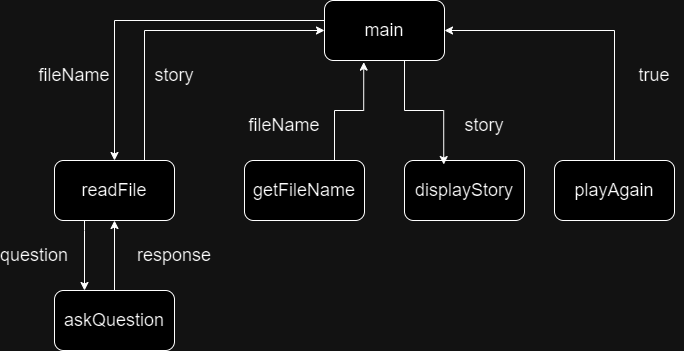

The diagram above was exported from draw.io. Its source (the exported page's mxGraphModel, read from the mxfile embedded in the PNG):
<mxGraphModel dx="1050" dy="522" grid="1" gridSize="10" guides="1" tooltips="1" connect="1" arrows="1" fold="1" page="1" pageScale="1" pageWidth="850" pageHeight="1100" math="0" shadow="0">
  <root>
    <mxCell id="0" />
    <mxCell id="1" parent="0" />
    <mxCell id="XUQqCH0lBp5V38wA_hgX-5" style="edgeStyle=orthogonalEdgeStyle;rounded=0;orthogonalLoop=1;jettySize=auto;html=1;entryX=0.5;entryY=0;entryDx=0;entryDy=0;" edge="1" parent="1" source="XUQqCH0lBp5V38wA_hgX-1" target="XUQqCH0lBp5V38wA_hgX-2">
      <mxGeometry relative="1" as="geometry">
        <Array as="points">
          <mxPoint x="160" y="30" />
        </Array>
      </mxGeometry>
    </mxCell>
    <mxCell id="XUQqCH0lBp5V38wA_hgX-1" value="&lt;font style=&quot;font-size: 18px;&quot;&gt;main&lt;/font&gt;" style="rounded=1;whiteSpace=wrap;html=1;" vertex="1" parent="1">
      <mxGeometry x="370" y="10" width="120" height="60" as="geometry" />
    </mxCell>
    <mxCell id="XUQqCH0lBp5V38wA_hgX-7" style="edgeStyle=orthogonalEdgeStyle;rounded=0;orthogonalLoop=1;jettySize=auto;html=1;entryX=0;entryY=0.5;entryDx=0;entryDy=0;exitX=0.75;exitY=0;exitDx=0;exitDy=0;" edge="1" parent="1" source="XUQqCH0lBp5V38wA_hgX-2" target="XUQqCH0lBp5V38wA_hgX-1">
      <mxGeometry relative="1" as="geometry">
        <mxPoint x="190" y="150" as="sourcePoint" />
        <Array as="points">
          <mxPoint x="190" y="40" />
        </Array>
      </mxGeometry>
    </mxCell>
    <mxCell id="XUQqCH0lBp5V38wA_hgX-11" style="edgeStyle=orthogonalEdgeStyle;rounded=0;orthogonalLoop=1;jettySize=auto;html=1;entryX=0.25;entryY=0;entryDx=0;entryDy=0;" edge="1" parent="1" source="XUQqCH0lBp5V38wA_hgX-2" target="XUQqCH0lBp5V38wA_hgX-10">
      <mxGeometry relative="1" as="geometry">
        <Array as="points">
          <mxPoint x="130" y="240" />
          <mxPoint x="130" y="240" />
        </Array>
      </mxGeometry>
    </mxCell>
    <mxCell id="XUQqCH0lBp5V38wA_hgX-2" value="&lt;font style=&quot;font-size: 18px;&quot;&gt;readFile&lt;/font&gt;" style="rounded=1;whiteSpace=wrap;html=1;" vertex="1" parent="1">
      <mxGeometry x="100" y="170" width="120" height="60" as="geometry" />
    </mxCell>
    <mxCell id="XUQqCH0lBp5V38wA_hgX-3" value="&lt;font style=&quot;font-size: 18px;&quot;&gt;displayStory&lt;/font&gt;" style="rounded=1;whiteSpace=wrap;html=1;" vertex="1" parent="1">
      <mxGeometry x="450" y="170" width="120" height="60" as="geometry" />
    </mxCell>
    <mxCell id="XUQqCH0lBp5V38wA_hgX-22" style="edgeStyle=orthogonalEdgeStyle;rounded=0;orthogonalLoop=1;jettySize=auto;html=1;entryX=1;entryY=0.5;entryDx=0;entryDy=0;" edge="1" parent="1" source="XUQqCH0lBp5V38wA_hgX-4" target="XUQqCH0lBp5V38wA_hgX-1">
      <mxGeometry relative="1" as="geometry">
        <Array as="points">
          <mxPoint x="660" y="40" />
        </Array>
      </mxGeometry>
    </mxCell>
    <mxCell id="XUQqCH0lBp5V38wA_hgX-4" value="&lt;font style=&quot;font-size: 18px;&quot;&gt;playAgain&lt;/font&gt;" style="rounded=1;whiteSpace=wrap;html=1;" vertex="1" parent="1">
      <mxGeometry x="600" y="170" width="120" height="60" as="geometry" />
    </mxCell>
    <mxCell id="XUQqCH0lBp5V38wA_hgX-6" value="&lt;font style=&quot;font-size: 18px;&quot;&gt;fileName&lt;/font&gt;" style="text;html=1;align=center;verticalAlign=middle;whiteSpace=wrap;rounded=0;" vertex="1" parent="1">
      <mxGeometry x="90" y="70" width="60" height="30" as="geometry" />
    </mxCell>
    <mxCell id="XUQqCH0lBp5V38wA_hgX-8" value="&lt;font style=&quot;font-size: 18px;&quot;&gt;story&lt;/font&gt;" style="text;html=1;align=center;verticalAlign=middle;whiteSpace=wrap;rounded=0;" vertex="1" parent="1">
      <mxGeometry x="190" y="70" width="60" height="30" as="geometry" />
    </mxCell>
    <mxCell id="XUQqCH0lBp5V38wA_hgX-12" style="edgeStyle=orthogonalEdgeStyle;rounded=0;orthogonalLoop=1;jettySize=auto;html=1;entryX=0.5;entryY=1;entryDx=0;entryDy=0;" edge="1" parent="1" source="XUQqCH0lBp5V38wA_hgX-10" target="XUQqCH0lBp5V38wA_hgX-2">
      <mxGeometry relative="1" as="geometry" />
    </mxCell>
    <mxCell id="XUQqCH0lBp5V38wA_hgX-10" value="&lt;font style=&quot;font-size: 18px;&quot;&gt;askQuestion&lt;/font&gt;" style="rounded=1;whiteSpace=wrap;html=1;" vertex="1" parent="1">
      <mxGeometry x="100" y="300" width="120" height="60" as="geometry" />
    </mxCell>
    <mxCell id="XUQqCH0lBp5V38wA_hgX-13" value="&lt;font style=&quot;font-size: 18px;&quot;&gt;question&lt;/font&gt;" style="text;html=1;align=center;verticalAlign=middle;whiteSpace=wrap;rounded=0;" vertex="1" parent="1">
      <mxGeometry x="50" y="250" width="60" height="30" as="geometry" />
    </mxCell>
    <mxCell id="XUQqCH0lBp5V38wA_hgX-14" value="&lt;font style=&quot;font-size: 18px;&quot;&gt;response&lt;/font&gt;" style="text;html=1;align=center;verticalAlign=middle;whiteSpace=wrap;rounded=0;" vertex="1" parent="1">
      <mxGeometry x="190" y="250" width="60" height="30" as="geometry" />
    </mxCell>
    <mxCell id="XUQqCH0lBp5V38wA_hgX-15" value="&lt;font style=&quot;font-size: 18px;&quot;&gt;getFileName&lt;/font&gt;" style="rounded=1;whiteSpace=wrap;html=1;" vertex="1" parent="1">
      <mxGeometry x="290" y="170" width="120" height="60" as="geometry" />
    </mxCell>
    <mxCell id="XUQqCH0lBp5V38wA_hgX-16" style="edgeStyle=orthogonalEdgeStyle;rounded=0;orthogonalLoop=1;jettySize=auto;html=1;entryX=0.327;entryY=1.027;entryDx=0;entryDy=0;entryPerimeter=0;" edge="1" parent="1" source="XUQqCH0lBp5V38wA_hgX-15" target="XUQqCH0lBp5V38wA_hgX-1">
      <mxGeometry relative="1" as="geometry">
        <Array as="points">
          <mxPoint x="380" y="120" />
          <mxPoint x="409" y="120" />
        </Array>
      </mxGeometry>
    </mxCell>
    <mxCell id="XUQqCH0lBp5V38wA_hgX-17" value="&lt;font style=&quot;font-size: 18px;&quot;&gt;fileName&lt;/font&gt;" style="text;html=1;align=center;verticalAlign=middle;whiteSpace=wrap;rounded=0;" vertex="1" parent="1">
      <mxGeometry x="300" y="120" width="60" height="30" as="geometry" />
    </mxCell>
    <mxCell id="XUQqCH0lBp5V38wA_hgX-18" style="edgeStyle=orthogonalEdgeStyle;rounded=0;orthogonalLoop=1;jettySize=auto;html=1;entryX=0.327;entryY=0.067;entryDx=0;entryDy=0;entryPerimeter=0;" edge="1" parent="1" source="XUQqCH0lBp5V38wA_hgX-1" target="XUQqCH0lBp5V38wA_hgX-3">
      <mxGeometry relative="1" as="geometry">
        <Array as="points">
          <mxPoint x="450" y="120" />
          <mxPoint x="489" y="120" />
        </Array>
      </mxGeometry>
    </mxCell>
    <mxCell id="XUQqCH0lBp5V38wA_hgX-20" value="&lt;font style=&quot;font-size: 18px;&quot;&gt;story&lt;/font&gt;" style="text;html=1;align=center;verticalAlign=middle;whiteSpace=wrap;rounded=0;" vertex="1" parent="1">
      <mxGeometry x="500" y="120" width="60" height="30" as="geometry" />
    </mxCell>
    <mxCell id="XUQqCH0lBp5V38wA_hgX-23" value="&lt;font style=&quot;font-size: 18px;&quot;&gt;true&lt;/font&gt;" style="text;html=1;align=center;verticalAlign=middle;whiteSpace=wrap;rounded=0;" vertex="1" parent="1">
      <mxGeometry x="670" y="70" width="60" height="30" as="geometry" />
    </mxCell>
  </root>
</mxGraphModel>